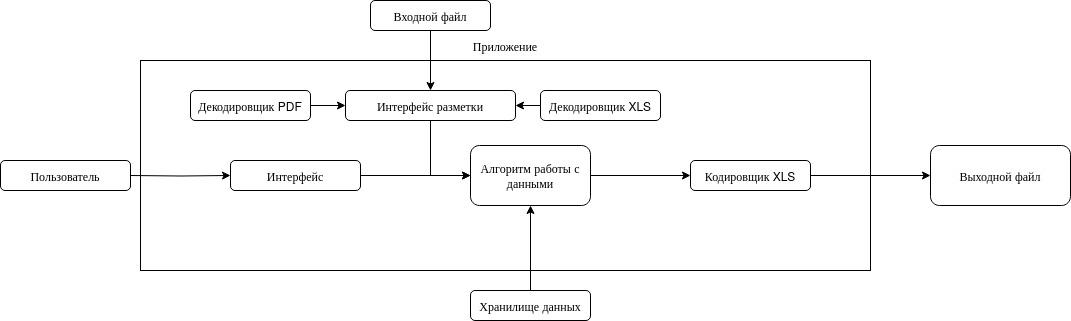

The diagram above was exported from draw.io. Its source (the exported page's mxGraphModel, read from the mxfile embedded in the PNG):
<mxGraphModel dx="-381" dy="215" grid="1" gridSize="10" guides="1" tooltips="1" connect="1" arrows="1" fold="1" page="0" pageScale="1" pageWidth="1200" pageHeight="1920" background="#ffffff" math="0" shadow="0">
  <root>
    <mxCell id="0" />
    <mxCell id="1" parent="0" />
    <mxCell id="4B8_bf2_Ij0cBxrs_S-c-20" value="" style="rounded=0;whiteSpace=wrap;html=1;fillColor=none;" vertex="1" parent="1">
      <mxGeometry x="1960" y="510" width="730" height="210" as="geometry" />
    </mxCell>
    <mxCell id="4B8_bf2_Ij0cBxrs_S-c-21" style="edgeStyle=orthogonalEdgeStyle;rounded=0;orthogonalLoop=1;jettySize=auto;html=1;" edge="1" parent="1" source="4B8_bf2_Ij0cBxrs_S-c-22" target="4B8_bf2_Ij0cBxrs_S-c-28">
      <mxGeometry relative="1" as="geometry" />
    </mxCell>
    <mxCell id="4B8_bf2_Ij0cBxrs_S-c-22" value="Интерфейс" style="rounded=1;whiteSpace=wrap;html=1;" vertex="1" parent="1">
      <mxGeometry x="2050" y="610" width="130" height="30" as="geometry" />
    </mxCell>
    <mxCell id="4B8_bf2_Ij0cBxrs_S-c-23" style="edgeStyle=orthogonalEdgeStyle;rounded=0;orthogonalLoop=1;jettySize=auto;html=1;exitX=1;exitY=0.5;exitDx=0;exitDy=0;" edge="1" parent="1" target="4B8_bf2_Ij0cBxrs_S-c-22">
      <mxGeometry relative="1" as="geometry">
        <mxPoint x="1950" y="625" as="sourcePoint" />
      </mxGeometry>
    </mxCell>
    <mxCell id="4B8_bf2_Ij0cBxrs_S-c-24" value="Выходной файл" style="rounded=1;whiteSpace=wrap;html=1;" vertex="1" parent="1">
      <mxGeometry x="2750" y="595" width="140" height="60" as="geometry" />
    </mxCell>
    <mxCell id="4B8_bf2_Ij0cBxrs_S-c-25" value="Пользователь" style="rounded=1;whiteSpace=wrap;html=1;" vertex="1" parent="1">
      <mxGeometry x="1820" y="610" width="130" height="30" as="geometry" />
    </mxCell>
    <mxCell id="4B8_bf2_Ij0cBxrs_S-c-26" value="Приложение" style="text;strokeColor=none;align=center;fillColor=none;html=1;verticalAlign=middle;whiteSpace=wrap;rounded=0;" vertex="1" parent="1">
      <mxGeometry x="2294.9978260869566" y="480.0008695652175" width="60" height="30" as="geometry" />
    </mxCell>
    <mxCell id="4B8_bf2_Ij0cBxrs_S-c-40" style="edgeStyle=orthogonalEdgeStyle;rounded=0;orthogonalLoop=1;jettySize=auto;html=1;entryX=0;entryY=0.5;entryDx=0;entryDy=0;" edge="1" parent="1" source="4B8_bf2_Ij0cBxrs_S-c-28" target="4B8_bf2_Ij0cBxrs_S-c-39">
      <mxGeometry relative="1" as="geometry" />
    </mxCell>
    <mxCell id="4B8_bf2_Ij0cBxrs_S-c-28" value="Алгоритм работы с данными" style="rounded=1;whiteSpace=wrap;html=1;" vertex="1" parent="1">
      <mxGeometry x="2290" y="595" width="120" height="60" as="geometry" />
    </mxCell>
    <mxCell id="4B8_bf2_Ij0cBxrs_S-c-29" style="edgeStyle=orthogonalEdgeStyle;rounded=0;orthogonalLoop=1;jettySize=auto;html=1;entryX=0.5;entryY=0;entryDx=0;entryDy=0;" edge="1" parent="1" source="4B8_bf2_Ij0cBxrs_S-c-30" target="4B8_bf2_Ij0cBxrs_S-c-38">
      <mxGeometry relative="1" as="geometry" />
    </mxCell>
    <mxCell id="4B8_bf2_Ij0cBxrs_S-c-30" value="Входной файл" style="rounded=1;whiteSpace=wrap;html=1;" vertex="1" parent="1">
      <mxGeometry x="2190" y="450" width="120" height="30" as="geometry" />
    </mxCell>
    <mxCell id="4B8_bf2_Ij0cBxrs_S-c-31" style="edgeStyle=orthogonalEdgeStyle;rounded=0;hachureGap=4;orthogonalLoop=1;jettySize=auto;html=1;" edge="1" parent="1" source="4B8_bf2_Ij0cBxrs_S-c-32" target="4B8_bf2_Ij0cBxrs_S-c-38">
      <mxGeometry relative="1" as="geometry" />
    </mxCell>
    <mxCell id="4B8_bf2_Ij0cBxrs_S-c-32" value="Декодировщик PDF" style="rounded=1;whiteSpace=wrap;html=1;" vertex="1" parent="1">
      <mxGeometry x="2010" y="540" width="120" height="30" as="geometry" />
    </mxCell>
    <mxCell id="4B8_bf2_Ij0cBxrs_S-c-33" style="edgeStyle=orthogonalEdgeStyle;rounded=0;orthogonalLoop=1;jettySize=auto;html=1;" edge="1" parent="1" source="4B8_bf2_Ij0cBxrs_S-c-34" target="4B8_bf2_Ij0cBxrs_S-c-38">
      <mxGeometry relative="1" as="geometry" />
    </mxCell>
    <mxCell id="4B8_bf2_Ij0cBxrs_S-c-34" value="Декодировщик XLS" style="rounded=1;whiteSpace=wrap;html=1;" vertex="1" parent="1">
      <mxGeometry x="2360" y="540" width="120" height="30" as="geometry" />
    </mxCell>
    <mxCell id="4B8_bf2_Ij0cBxrs_S-c-35" style="edgeStyle=orthogonalEdgeStyle;rounded=0;orthogonalLoop=1;jettySize=auto;html=1;" edge="1" parent="1" source="4B8_bf2_Ij0cBxrs_S-c-36" target="4B8_bf2_Ij0cBxrs_S-c-28">
      <mxGeometry relative="1" as="geometry" />
    </mxCell>
    <mxCell id="4B8_bf2_Ij0cBxrs_S-c-36" value="Хранилище данных" style="rounded=1;whiteSpace=wrap;html=1;" vertex="1" parent="1">
      <mxGeometry x="2290" y="740" width="120" height="30" as="geometry" />
    </mxCell>
    <mxCell id="4B8_bf2_Ij0cBxrs_S-c-37" style="edgeStyle=orthogonalEdgeStyle;rounded=0;orthogonalLoop=1;jettySize=auto;html=1;entryX=0;entryY=0.5;entryDx=0;entryDy=0;" edge="1" parent="1" source="4B8_bf2_Ij0cBxrs_S-c-38" target="4B8_bf2_Ij0cBxrs_S-c-28">
      <mxGeometry relative="1" as="geometry" />
    </mxCell>
    <mxCell id="4B8_bf2_Ij0cBxrs_S-c-38" value="Интерфейс разметки" style="rounded=1;whiteSpace=wrap;html=1;" vertex="1" parent="1">
      <mxGeometry x="2165" y="540" width="170" height="30" as="geometry" />
    </mxCell>
    <mxCell id="4B8_bf2_Ij0cBxrs_S-c-41" style="edgeStyle=orthogonalEdgeStyle;rounded=0;orthogonalLoop=1;jettySize=auto;html=1;entryX=0;entryY=0.5;entryDx=0;entryDy=0;" edge="1" parent="1" source="4B8_bf2_Ij0cBxrs_S-c-39" target="4B8_bf2_Ij0cBxrs_S-c-24">
      <mxGeometry relative="1" as="geometry" />
    </mxCell>
    <mxCell id="4B8_bf2_Ij0cBxrs_S-c-39" value="Кодировщик XLS" style="rounded=1;whiteSpace=wrap;html=1;" vertex="1" parent="1">
      <mxGeometry x="2510" y="610" width="120" height="30" as="geometry" />
    </mxCell>
  </root>
</mxGraphModel>